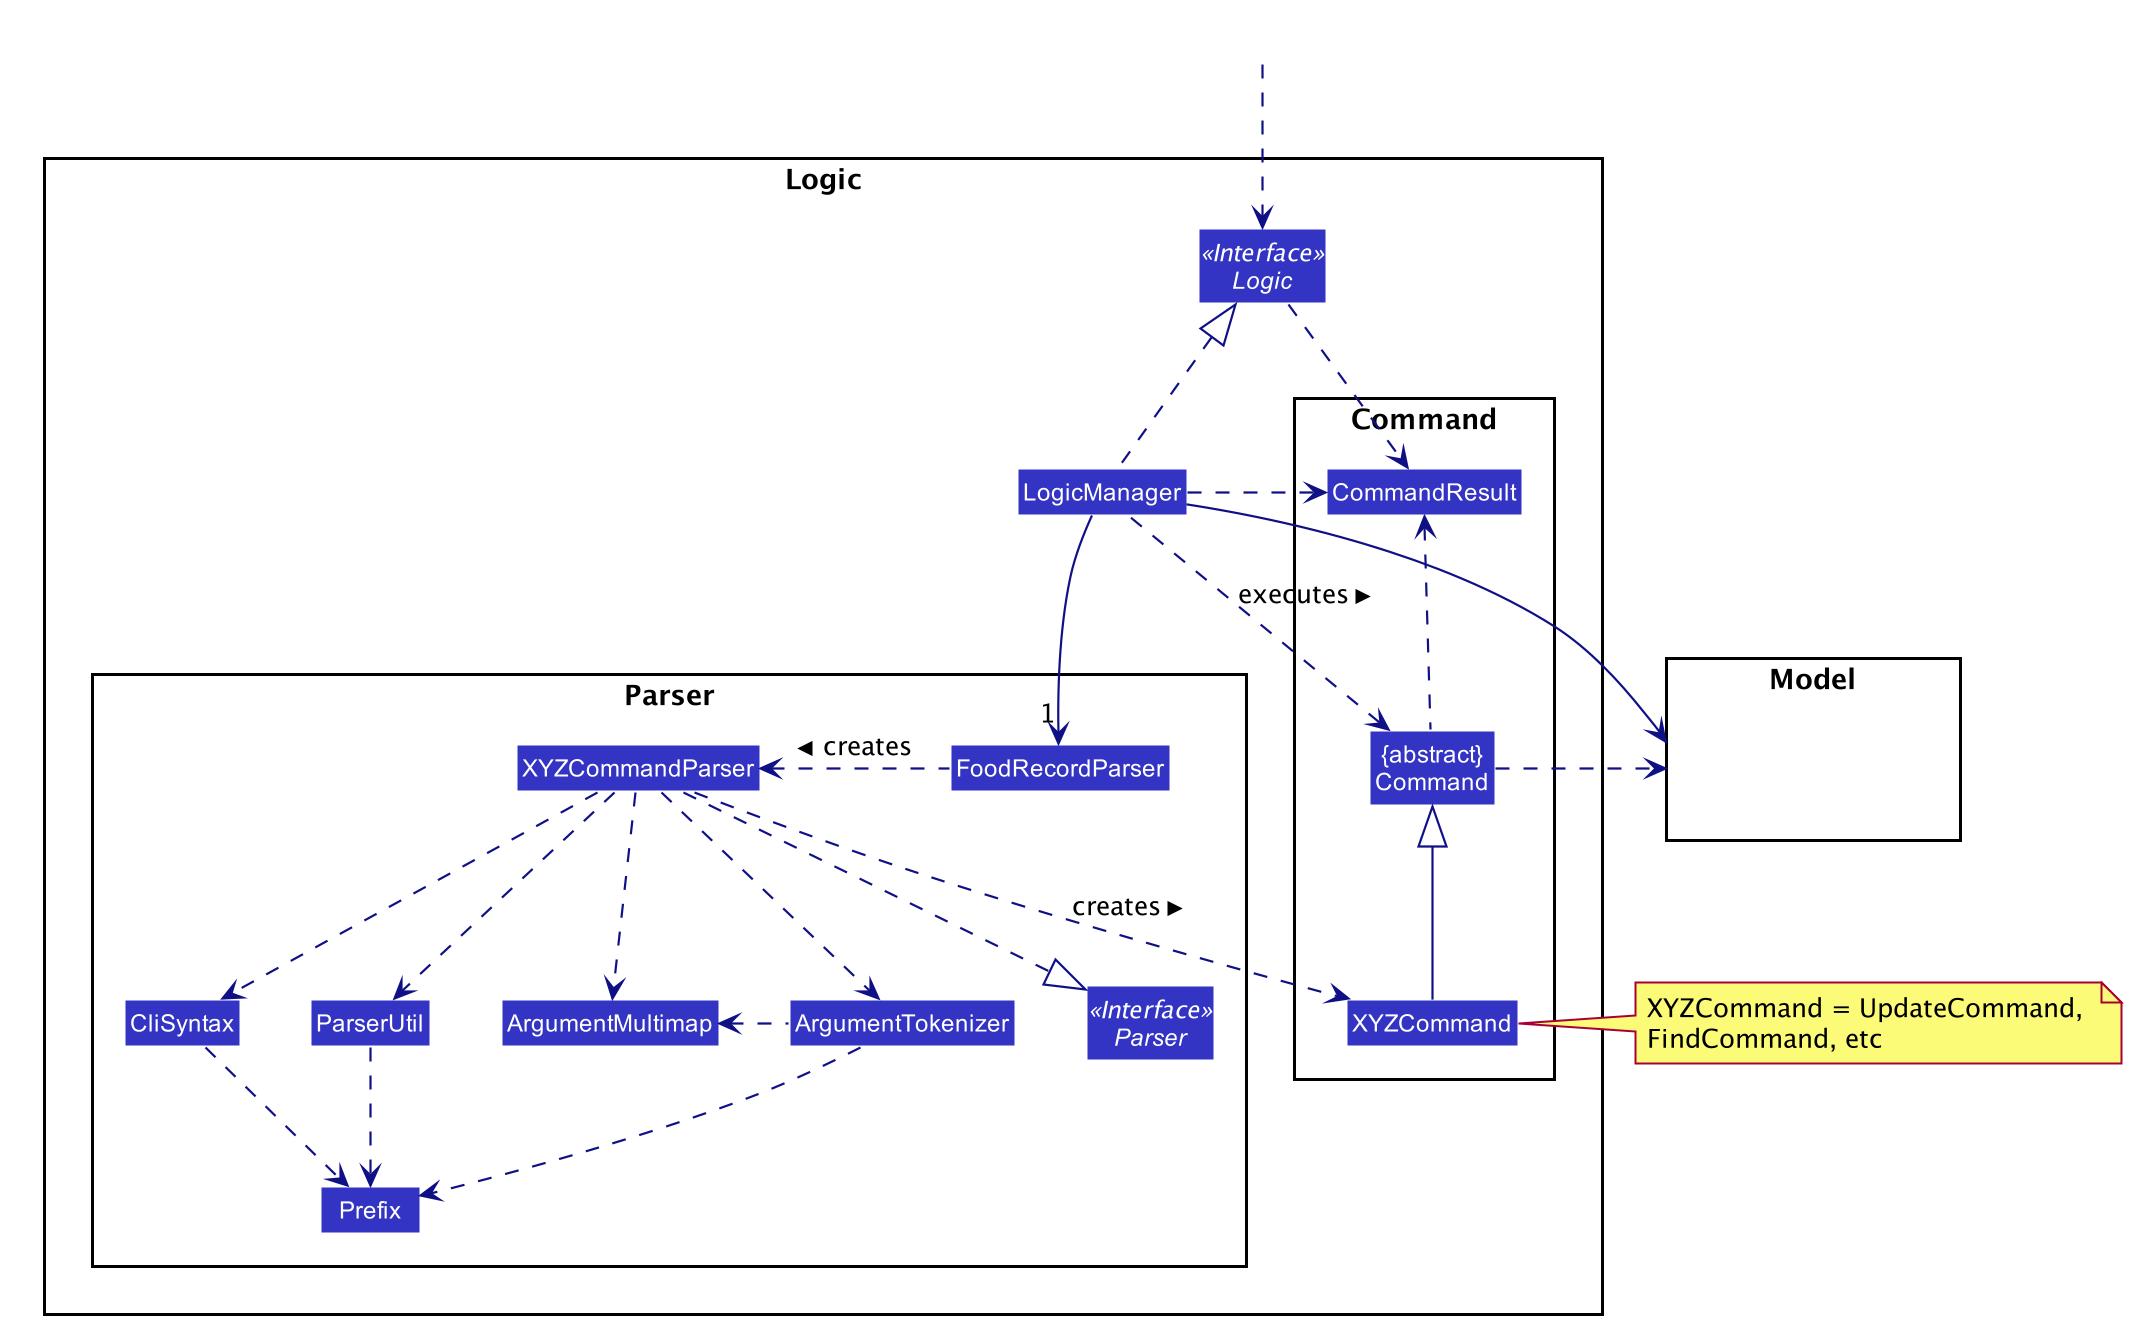

The diagram above was rendered by PlantUML. Its source (embedded in the PNG):
@startuml








skinparam BackgroundColor #FFFFFFF

skinparam Shadowing false

skinparam Class {
    FontColor #FFFFFF
    BorderThickness 1
    BorderColor #FFFFFF
    StereotypeFontColor #FFFFFF
    FontName Arial
}

skinparam Actor {
    BorderColor #000000
    Color #000000
    FontName Arial
}

skinparam Sequence {
    MessageAlign center
    BoxFontSize 15
    BoxPadding 0
    BoxFontColor #FFFFFF
    FontName Arial
}

skinparam Participant {
    FontColor #FFFFFFF
    Padding 20
}

skinparam MinClassWidth 50
skinparam ParticipantPadding 10
skinparam Shadowing false
skinparam DefaultTextAlignment center
skinparam packageStyle Rectangle

hide footbox
hide members
hide circle
skinparam arrowThickness 1.1
skinparam arrowColor #101086
skinparam classBackgroundColor #3333C4

package Logic {

package Parser {
Interface Parser <<Interface>>
Class FoodRecordParser
Class XYZCommandParser
Class CliSyntax
Class ParserUtil
Class ArgumentMultimap
Class ArgumentTokenizer
Class Prefix
}

package Command {
Class XYZCommand
Class CommandResult
Class "{abstract}\nCommand" as Command
}

Interface Logic <<Interface>>
Class LogicManager
}

package Model{
Class HiddenModel #FFFFFF
}

Class HiddenOutside #FFFFFF
HiddenOutside ..> Logic

LogicManager .up.|> Logic
LogicManager -->"1" FoodRecordParser
FoodRecordParser .left.> XYZCommandParser: creates >

XYZCommandParser ..> XYZCommand : creates >
XYZCommandParser ..|> Parser
XYZCommandParser ..> ArgumentMultimap
XYZCommandParser ..> ArgumentTokenizer
ArgumentTokenizer .left.> ArgumentMultimap
XYZCommandParser ..> CliSyntax
CliSyntax ..> Prefix
XYZCommandParser ..> ParserUtil
ParserUtil .down.> Prefix
ArgumentTokenizer .down.> Prefix
XYZCommand -up-|> Command
LogicManager .left.> Command : executes >

LogicManager --> Model
Command .right.> Model
note right of XYZCommand: XYZCommand = UpdateCommand, \nFindCommand, etc

Logic ..> CommandResult
LogicManager .down.> CommandResult
Command .up.> CommandResult
CommandResult -[hidden]-> Parser
@enduml